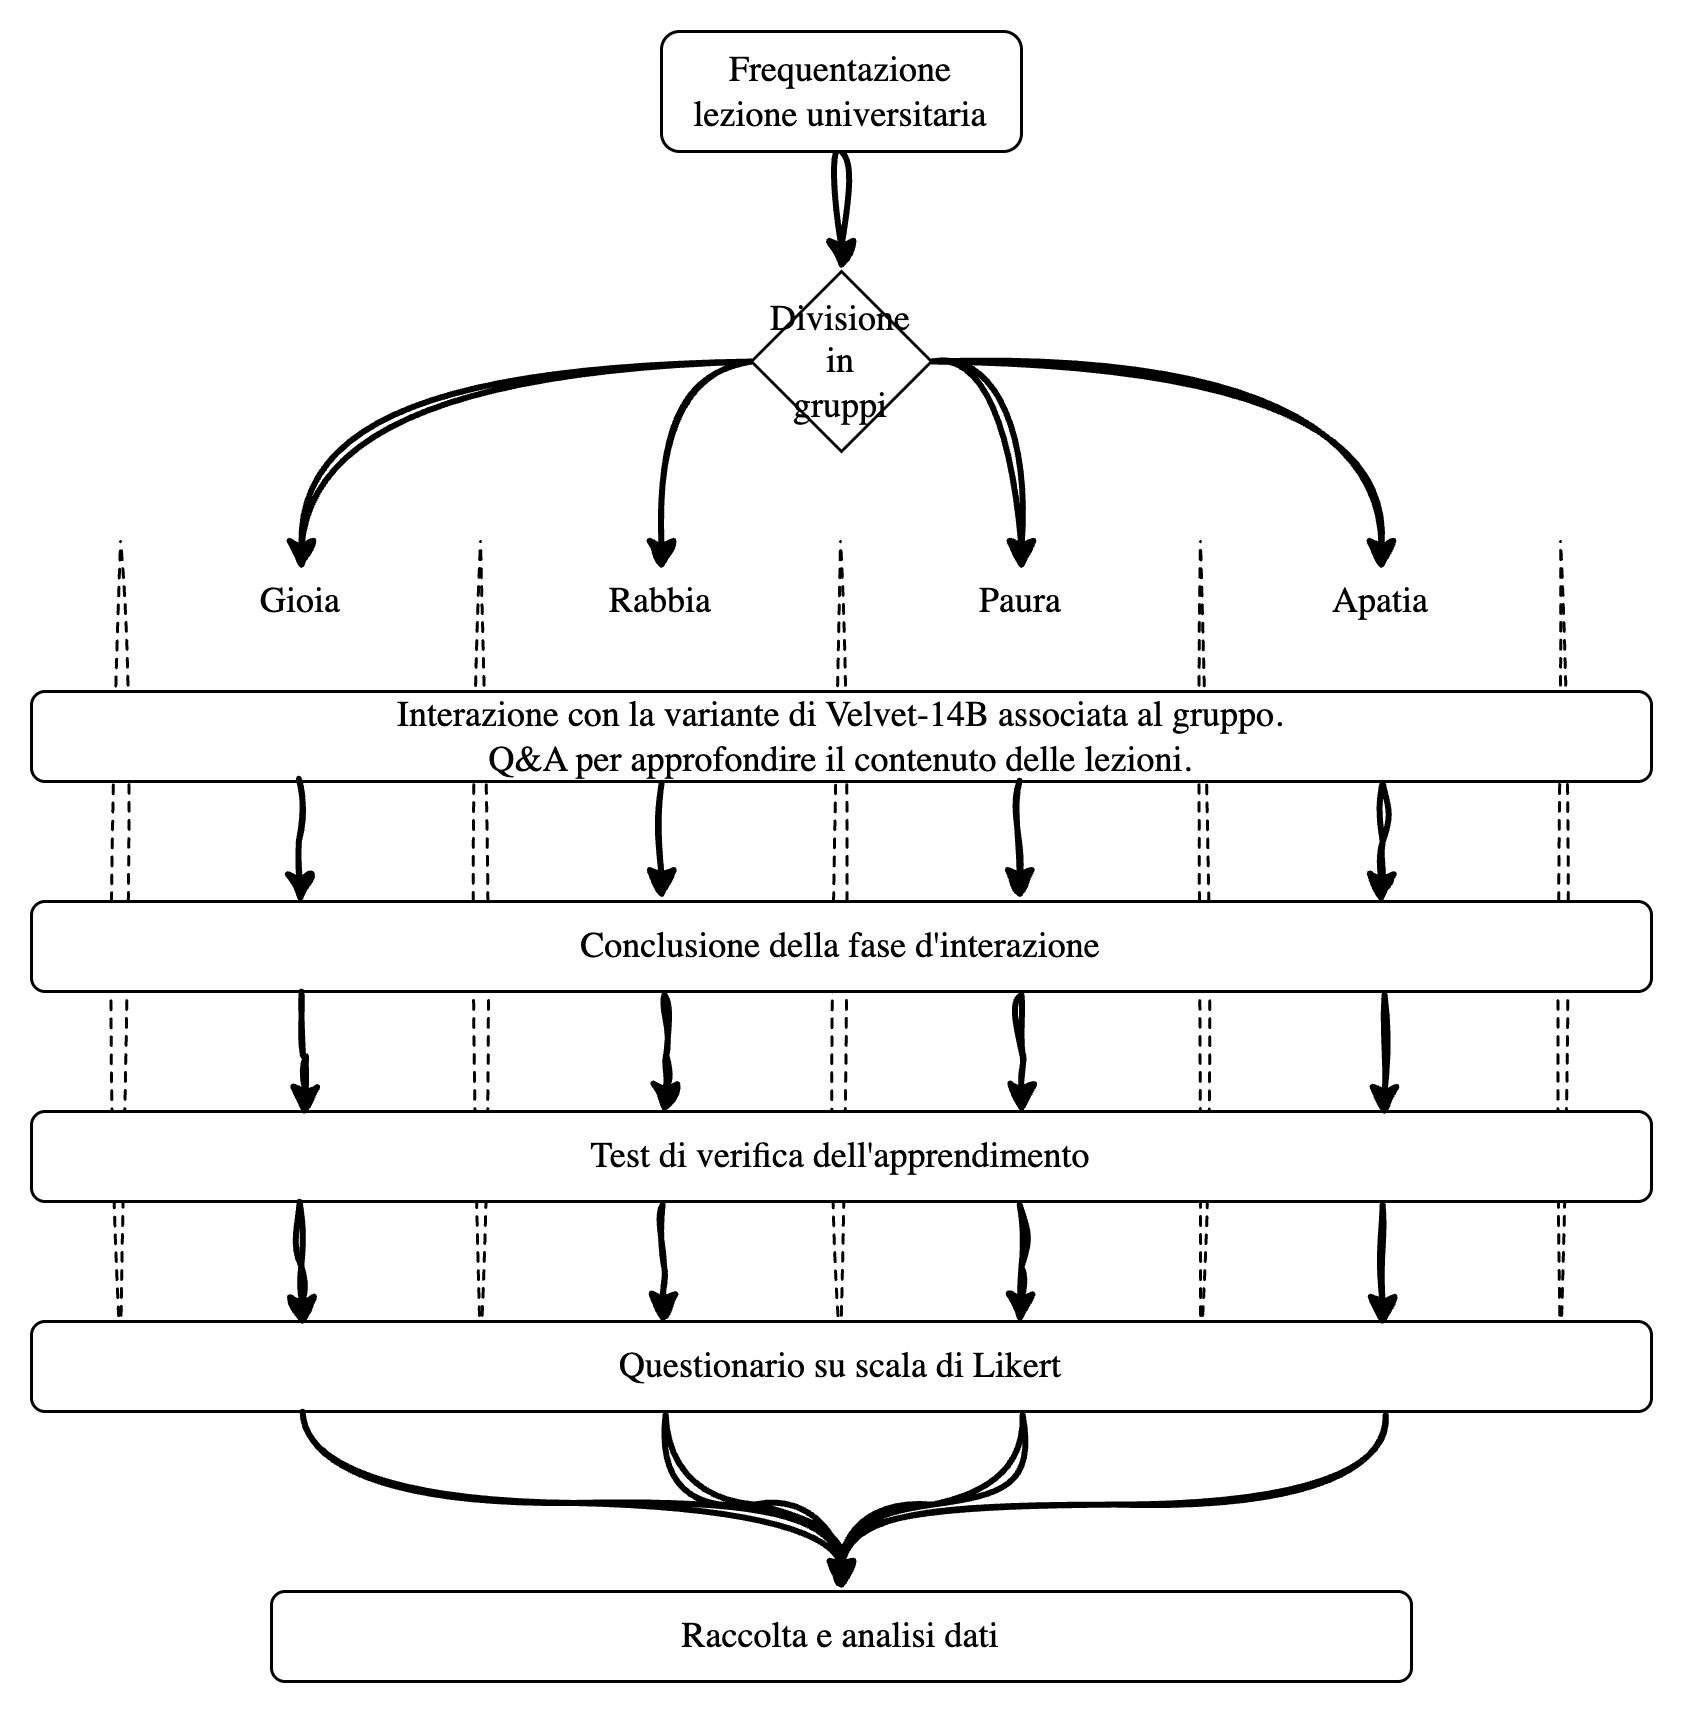

The diagram above was exported from draw.io. Its source (the exported page's mxGraphModel, read from the mxfile embedded in the PNG):
<mxGraphModel dx="828" dy="556" grid="1" gridSize="10" guides="1" tooltips="1" connect="1" arrows="1" fold="1" page="1" pageScale="1" pageWidth="827" pageHeight="1169" math="0" shadow="0">
  <root>
    <mxCell id="0" />
    <mxCell id="1" parent="0" />
    <mxCell id="0A2kXsxqHIe-OO_o7UEf-3" value="" style="edgeStyle=orthogonalEdgeStyle;rounded=0;orthogonalLoop=1;jettySize=auto;html=1;curved=1;sketch=1;curveFitting=1;jiggle=2;strokeWidth=2;fontFamily=Garamond;" edge="1" parent="1" source="0A2kXsxqHIe-OO_o7UEf-1" target="0A2kXsxqHIe-OO_o7UEf-2">
      <mxGeometry relative="1" as="geometry" />
    </mxCell>
    <mxCell id="0A2kXsxqHIe-OO_o7UEf-1" value="Frequentazione&lt;div&gt;lezione universitaria&lt;/div&gt;" style="rounded=1;whiteSpace=wrap;html=1;fontFamily=Garamond;" vertex="1" parent="1">
      <mxGeometry x="280" y="230" width="120" height="40" as="geometry" />
    </mxCell>
    <mxCell id="0A2kXsxqHIe-OO_o7UEf-19" style="edgeStyle=orthogonalEdgeStyle;rounded=0;orthogonalLoop=1;jettySize=auto;html=1;exitX=0;exitY=0.5;exitDx=0;exitDy=0;curved=1;sketch=1;curveFitting=1;jiggle=2;strokeWidth=2;fontFamily=Garamond;" edge="1" parent="1" source="0A2kXsxqHIe-OO_o7UEf-2" target="0A2kXsxqHIe-OO_o7UEf-10">
      <mxGeometry relative="1" as="geometry" />
    </mxCell>
    <mxCell id="0A2kXsxqHIe-OO_o7UEf-22" style="edgeStyle=orthogonalEdgeStyle;rounded=0;orthogonalLoop=1;jettySize=auto;html=1;exitX=0;exitY=0.5;exitDx=0;exitDy=0;curved=1;sketch=1;curveFitting=1;jiggle=2;strokeWidth=2;fontFamily=Garamond;" edge="1" parent="1" source="0A2kXsxqHIe-OO_o7UEf-2" target="0A2kXsxqHIe-OO_o7UEf-11">
      <mxGeometry relative="1" as="geometry" />
    </mxCell>
    <mxCell id="0A2kXsxqHIe-OO_o7UEf-23" style="edgeStyle=orthogonalEdgeStyle;rounded=0;orthogonalLoop=1;jettySize=auto;html=1;exitX=1;exitY=0.5;exitDx=0;exitDy=0;curved=1;sketch=1;curveFitting=1;jiggle=2;strokeWidth=2;fontFamily=Garamond;" edge="1" parent="1" source="0A2kXsxqHIe-OO_o7UEf-2" target="0A2kXsxqHIe-OO_o7UEf-12">
      <mxGeometry relative="1" as="geometry" />
    </mxCell>
    <mxCell id="0A2kXsxqHIe-OO_o7UEf-24" style="edgeStyle=orthogonalEdgeStyle;rounded=0;orthogonalLoop=1;jettySize=auto;html=1;exitX=1;exitY=0.5;exitDx=0;exitDy=0;curved=1;sketch=1;curveFitting=1;jiggle=2;strokeWidth=2;fontFamily=Garamond;" edge="1" parent="1" source="0A2kXsxqHIe-OO_o7UEf-2" target="0A2kXsxqHIe-OO_o7UEf-13">
      <mxGeometry relative="1" as="geometry" />
    </mxCell>
    <mxCell id="0A2kXsxqHIe-OO_o7UEf-2" value="Divisione&lt;div&gt;in&lt;/div&gt;&lt;div&gt;gruppi&lt;/div&gt;" style="rhombus;whiteSpace=wrap;html=1;fontFamily=Garamond;" vertex="1" parent="1">
      <mxGeometry x="310" y="310" width="60" height="60" as="geometry" />
    </mxCell>
    <mxCell id="0A2kXsxqHIe-OO_o7UEf-5" value="" style="endArrow=none;html=1;rounded=0;dashed=1;sketch=1;curveFitting=1;jiggle=2;strokeWidth=1;fontFamily=Garamond;" edge="1" parent="1">
      <mxGeometry width="50" height="50" relative="1" as="geometry">
        <mxPoint x="99.68" y="670" as="sourcePoint" />
        <mxPoint x="99.68" y="400" as="targetPoint" />
      </mxGeometry>
    </mxCell>
    <mxCell id="0A2kXsxqHIe-OO_o7UEf-6" value="" style="endArrow=none;html=1;rounded=0;dashed=1;sketch=1;curveFitting=1;jiggle=2;strokeWidth=1;fontFamily=Garamond;" edge="1" parent="1">
      <mxGeometry width="50" height="50" relative="1" as="geometry">
        <mxPoint x="219.68" y="670" as="sourcePoint" />
        <mxPoint x="219.68" y="400" as="targetPoint" />
      </mxGeometry>
    </mxCell>
    <mxCell id="0A2kXsxqHIe-OO_o7UEf-7" value="" style="endArrow=none;html=1;rounded=0;dashed=1;sketch=1;curveFitting=1;jiggle=2;strokeWidth=1;fontFamily=Garamond;" edge="1" parent="1">
      <mxGeometry width="50" height="50" relative="1" as="geometry">
        <mxPoint x="339.68" y="670" as="sourcePoint" />
        <mxPoint x="339.68" y="400" as="targetPoint" />
      </mxGeometry>
    </mxCell>
    <mxCell id="0A2kXsxqHIe-OO_o7UEf-8" value="" style="endArrow=none;html=1;rounded=0;dashed=1;sketch=1;curveFitting=1;jiggle=2;strokeWidth=1;fontFamily=Garamond;" edge="1" parent="1">
      <mxGeometry width="50" height="50" relative="1" as="geometry">
        <mxPoint x="459.68" y="670" as="sourcePoint" />
        <mxPoint x="459.68" y="400" as="targetPoint" />
      </mxGeometry>
    </mxCell>
    <mxCell id="0A2kXsxqHIe-OO_o7UEf-9" value="" style="endArrow=none;html=1;rounded=0;dashed=1;sketch=1;curveFitting=1;jiggle=2;strokeWidth=1;fontFamily=Garamond;" edge="1" parent="1">
      <mxGeometry width="50" height="50" relative="1" as="geometry">
        <mxPoint x="579.68" y="670" as="sourcePoint" />
        <mxPoint x="579.68" y="400" as="targetPoint" />
      </mxGeometry>
    </mxCell>
    <mxCell id="0A2kXsxqHIe-OO_o7UEf-10" value="Gioia" style="text;html=1;align=center;verticalAlign=middle;whiteSpace=wrap;rounded=0;fontFamily=Garamond;" vertex="1" parent="1">
      <mxGeometry x="130" y="410" width="60" height="20" as="geometry" />
    </mxCell>
    <mxCell id="0A2kXsxqHIe-OO_o7UEf-11" value="Rabbia" style="text;html=1;align=center;verticalAlign=middle;whiteSpace=wrap;rounded=0;fontFamily=Garamond;" vertex="1" parent="1">
      <mxGeometry x="250" y="410" width="60" height="20" as="geometry" />
    </mxCell>
    <mxCell id="0A2kXsxqHIe-OO_o7UEf-12" value="Paura&lt;span style=&quot;color: rgba(0, 0, 0, 0); font-size: 0px; text-align: start; text-wrap-mode: nowrap;&quot;&gt;%3CmxGraphModel%3E%3Croot%3E%3CmxCell%20id%3D%220%22%2F%3E%3CmxCell%20id%3D%221%22%20parent%3D%220%22%2F%3E%3CmxCell%20id%3D%222%22%20value%3D%22Gioia%22%20style%3D%22text%3Bhtml%3D1%3Balign%3Dcenter%3BverticalAlign%3Dmiddle%3BwhiteSpace%3Dwrap%3Brounded%3D0%3B%22%20vertex%3D%221%22%20parent%3D%221%22%3E%3CmxGeometry%20x%3D%22100%22%20y%3D%22400%22%20width%3D%2260%22%20height%3D%2220%22%20as%3D%22geometry%22%2F%3E%3C%2FmxCell%3E%3C%2Froot%3E%3C%2FmxGraphModel%3E&lt;/span&gt;" style="text;html=1;align=center;verticalAlign=middle;whiteSpace=wrap;rounded=0;fontFamily=Garamond;" vertex="1" parent="1">
      <mxGeometry x="370" y="410" width="60" height="20" as="geometry" />
    </mxCell>
    <mxCell id="0A2kXsxqHIe-OO_o7UEf-13" value="Apatia" style="text;html=1;align=center;verticalAlign=middle;whiteSpace=wrap;rounded=0;fontFamily=Garamond;" vertex="1" parent="1">
      <mxGeometry x="490" y="410" width="60" height="20" as="geometry" />
    </mxCell>
    <mxCell id="0A2kXsxqHIe-OO_o7UEf-16" value="Interazione con la variante di Velvet-14B associata al gruppo.&lt;div&gt;Q&amp;amp;A per approfondire il contenuto delle lezioni.&lt;/div&gt;" style="rounded=1;whiteSpace=wrap;html=1;fontFamily=Garamond;" vertex="1" parent="1">
      <mxGeometry x="70" y="450" width="540" height="30" as="geometry" />
    </mxCell>
    <mxCell id="0A2kXsxqHIe-OO_o7UEf-25" value="Conclusione della fase d'interazione" style="rounded=1;whiteSpace=wrap;html=1;fontFamily=Garamond;" vertex="1" parent="1">
      <mxGeometry x="70" y="520" width="540" height="30" as="geometry" />
    </mxCell>
    <mxCell id="0A2kXsxqHIe-OO_o7UEf-27" style="edgeStyle=orthogonalEdgeStyle;rounded=0;orthogonalLoop=1;jettySize=auto;html=1;exitX=0.165;exitY=0.968;exitDx=0;exitDy=0;entryX=0.166;entryY=0.033;entryDx=0;entryDy=0;entryPerimeter=0;exitPerimeter=0;sketch=1;curveFitting=1;jiggle=2;strokeWidth=2;fontFamily=Garamond;" edge="1" parent="1" source="0A2kXsxqHIe-OO_o7UEf-16" target="0A2kXsxqHIe-OO_o7UEf-25">
      <mxGeometry relative="1" as="geometry" />
    </mxCell>
    <mxCell id="0A2kXsxqHIe-OO_o7UEf-28" style="edgeStyle=orthogonalEdgeStyle;rounded=0;orthogonalLoop=1;jettySize=auto;html=1;exitX=0.389;exitY=1.011;exitDx=0;exitDy=0;entryX=0.389;entryY=-0.01;entryDx=0;entryDy=0;entryPerimeter=0;exitPerimeter=0;sketch=1;curveFitting=1;jiggle=2;strokeWidth=2;fontFamily=Garamond;" edge="1" parent="1" source="0A2kXsxqHIe-OO_o7UEf-16" target="0A2kXsxqHIe-OO_o7UEf-25">
      <mxGeometry relative="1" as="geometry">
        <mxPoint x="169" y="489" as="sourcePoint" />
        <mxPoint x="170" y="535" as="targetPoint" />
      </mxGeometry>
    </mxCell>
    <mxCell id="0A2kXsxqHIe-OO_o7UEf-29" style="edgeStyle=orthogonalEdgeStyle;rounded=0;orthogonalLoop=1;jettySize=auto;html=1;exitX=0.61;exitY=0.989;exitDx=0;exitDy=0;entryX=0.61;entryY=-0.01;entryDx=0;entryDy=0;entryPerimeter=0;exitPerimeter=0;sketch=1;curveFitting=1;jiggle=2;strokeWidth=2;fontFamily=Garamond;" edge="1" parent="1" source="0A2kXsxqHIe-OO_o7UEf-16" target="0A2kXsxqHIe-OO_o7UEf-25">
      <mxGeometry relative="1" as="geometry">
        <mxPoint x="290" y="490" as="sourcePoint" />
        <mxPoint x="290" y="534" as="targetPoint" />
      </mxGeometry>
    </mxCell>
    <mxCell id="0A2kXsxqHIe-OO_o7UEf-30" style="edgeStyle=orthogonalEdgeStyle;rounded=0;orthogonalLoop=1;jettySize=auto;html=1;exitX=0.834;exitY=1.011;exitDx=0;exitDy=0;entryX=0.833;entryY=0.033;entryDx=0;entryDy=0;entryPerimeter=0;exitPerimeter=0;sketch=1;curveFitting=1;jiggle=2;strokeWidth=2;fontFamily=Garamond;" edge="1" parent="1" source="0A2kXsxqHIe-OO_o7UEf-16" target="0A2kXsxqHIe-OO_o7UEf-25">
      <mxGeometry relative="1" as="geometry">
        <mxPoint x="300" y="500" as="sourcePoint" />
        <mxPoint x="300" y="544" as="targetPoint" />
      </mxGeometry>
    </mxCell>
    <mxCell id="0A2kXsxqHIe-OO_o7UEf-31" value="Test di verifica dell'apprendimento" style="rounded=1;whiteSpace=wrap;html=1;fontFamily=Garamond;" vertex="1" parent="1">
      <mxGeometry x="70" y="590" width="540" height="30" as="geometry" />
    </mxCell>
    <mxCell id="0A2kXsxqHIe-OO_o7UEf-32" value="Questionario su scala di Likert" style="rounded=1;whiteSpace=wrap;html=1;fontFamily=Garamond;" vertex="1" parent="1">
      <mxGeometry x="70" y="660" width="540" height="30" as="geometry" />
    </mxCell>
    <mxCell id="0A2kXsxqHIe-OO_o7UEf-41" style="edgeStyle=orthogonalEdgeStyle;rounded=0;orthogonalLoop=1;jettySize=auto;html=1;exitX=0.165;exitY=0.968;exitDx=0;exitDy=0;entryX=0.166;entryY=0.033;entryDx=0;entryDy=0;entryPerimeter=0;exitPerimeter=0;sketch=1;curveFitting=1;jiggle=2;strokeWidth=2;fontFamily=Garamond;" edge="1" parent="1">
      <mxGeometry relative="1" as="geometry">
        <mxPoint x="160" y="550" as="sourcePoint" />
        <mxPoint x="161" y="592" as="targetPoint" />
      </mxGeometry>
    </mxCell>
    <mxCell id="0A2kXsxqHIe-OO_o7UEf-42" style="edgeStyle=orthogonalEdgeStyle;rounded=0;orthogonalLoop=1;jettySize=auto;html=1;exitX=0.389;exitY=1.011;exitDx=0;exitDy=0;entryX=0.389;entryY=-0.01;entryDx=0;entryDy=0;entryPerimeter=0;exitPerimeter=0;sketch=1;curveFitting=1;jiggle=2;strokeWidth=2;fontFamily=Garamond;" edge="1" parent="1">
      <mxGeometry relative="1" as="geometry">
        <mxPoint x="281" y="551" as="sourcePoint" />
        <mxPoint x="281" y="591" as="targetPoint" />
      </mxGeometry>
    </mxCell>
    <mxCell id="0A2kXsxqHIe-OO_o7UEf-43" style="edgeStyle=orthogonalEdgeStyle;rounded=0;orthogonalLoop=1;jettySize=auto;html=1;exitX=0.61;exitY=0.989;exitDx=0;exitDy=0;entryX=0.61;entryY=-0.01;entryDx=0;entryDy=0;entryPerimeter=0;exitPerimeter=0;sketch=1;curveFitting=1;jiggle=2;strokeWidth=2;fontFamily=Garamond;" edge="1" parent="1">
      <mxGeometry relative="1" as="geometry">
        <mxPoint x="400" y="551" as="sourcePoint" />
        <mxPoint x="400" y="591" as="targetPoint" />
      </mxGeometry>
    </mxCell>
    <mxCell id="0A2kXsxqHIe-OO_o7UEf-44" style="edgeStyle=orthogonalEdgeStyle;rounded=0;orthogonalLoop=1;jettySize=auto;html=1;exitX=0.834;exitY=1.011;exitDx=0;exitDy=0;entryX=0.833;entryY=0.033;entryDx=0;entryDy=0;entryPerimeter=0;exitPerimeter=0;sketch=1;curveFitting=1;jiggle=2;strokeWidth=2;fontFamily=Garamond;" edge="1" parent="1">
      <mxGeometry relative="1" as="geometry">
        <mxPoint x="521" y="551" as="sourcePoint" />
        <mxPoint x="521" y="592" as="targetPoint" />
      </mxGeometry>
    </mxCell>
    <mxCell id="0A2kXsxqHIe-OO_o7UEf-45" style="edgeStyle=orthogonalEdgeStyle;rounded=0;orthogonalLoop=1;jettySize=auto;html=1;exitX=0.165;exitY=0.968;exitDx=0;exitDy=0;entryX=0.166;entryY=0.033;entryDx=0;entryDy=0;entryPerimeter=0;exitPerimeter=0;sketch=1;curveFitting=1;jiggle=2;strokeWidth=2;fontFamily=Garamond;" edge="1" parent="1">
      <mxGeometry relative="1" as="geometry">
        <mxPoint x="159.38" y="620" as="sourcePoint" />
        <mxPoint x="160.38" y="662" as="targetPoint" />
      </mxGeometry>
    </mxCell>
    <mxCell id="0A2kXsxqHIe-OO_o7UEf-46" style="edgeStyle=orthogonalEdgeStyle;rounded=0;orthogonalLoop=1;jettySize=auto;html=1;exitX=0.389;exitY=1.011;exitDx=0;exitDy=0;entryX=0.389;entryY=-0.01;entryDx=0;entryDy=0;entryPerimeter=0;exitPerimeter=0;sketch=1;curveFitting=1;jiggle=2;strokeWidth=2;fontFamily=Garamond;" edge="1" parent="1">
      <mxGeometry relative="1" as="geometry">
        <mxPoint x="280.38" y="621" as="sourcePoint" />
        <mxPoint x="280.38" y="661" as="targetPoint" />
      </mxGeometry>
    </mxCell>
    <mxCell id="0A2kXsxqHIe-OO_o7UEf-47" style="edgeStyle=orthogonalEdgeStyle;rounded=0;orthogonalLoop=1;jettySize=auto;html=1;exitX=0.61;exitY=0.989;exitDx=0;exitDy=0;entryX=0.61;entryY=-0.01;entryDx=0;entryDy=0;entryPerimeter=0;exitPerimeter=0;sketch=1;curveFitting=1;jiggle=2;strokeWidth=2;fontFamily=Garamond;" edge="1" parent="1">
      <mxGeometry relative="1" as="geometry">
        <mxPoint x="399.38" y="621" as="sourcePoint" />
        <mxPoint x="399.38" y="661" as="targetPoint" />
      </mxGeometry>
    </mxCell>
    <mxCell id="0A2kXsxqHIe-OO_o7UEf-48" style="edgeStyle=orthogonalEdgeStyle;rounded=0;orthogonalLoop=1;jettySize=auto;html=1;exitX=0.834;exitY=1.011;exitDx=0;exitDy=0;entryX=0.833;entryY=0.033;entryDx=0;entryDy=0;entryPerimeter=0;exitPerimeter=0;sketch=1;curveFitting=1;jiggle=2;strokeWidth=2;fontFamily=Garamond;" edge="1" parent="1">
      <mxGeometry relative="1" as="geometry">
        <mxPoint x="520.38" y="621" as="sourcePoint" />
        <mxPoint x="520.38" y="662" as="targetPoint" />
      </mxGeometry>
    </mxCell>
    <mxCell id="0A2kXsxqHIe-OO_o7UEf-49" value="Raccolta e analisi dati" style="rounded=1;whiteSpace=wrap;html=1;fontFamily=Garamond;" vertex="1" parent="1">
      <mxGeometry x="150" y="750" width="380" height="30" as="geometry" />
    </mxCell>
    <mxCell id="0A2kXsxqHIe-OO_o7UEf-55" style="edgeStyle=orthogonalEdgeStyle;rounded=0;orthogonalLoop=1;jettySize=auto;html=1;exitX=0.165;exitY=0.968;exitDx=0;exitDy=0;entryX=0.5;entryY=0;entryDx=0;entryDy=0;exitPerimeter=0;sketch=1;curveFitting=1;jiggle=2;strokeWidth=2;curved=1;fontFamily=Garamond;" edge="1" parent="1" target="0A2kXsxqHIe-OO_o7UEf-49">
      <mxGeometry relative="1" as="geometry">
        <mxPoint x="160.38" y="690" as="sourcePoint" />
        <mxPoint x="161.38" y="732" as="targetPoint" />
      </mxGeometry>
    </mxCell>
    <mxCell id="0A2kXsxqHIe-OO_o7UEf-56" style="edgeStyle=orthogonalEdgeStyle;rounded=0;orthogonalLoop=1;jettySize=auto;html=1;exitX=0.389;exitY=1.011;exitDx=0;exitDy=0;entryX=0.5;entryY=0;entryDx=0;entryDy=0;exitPerimeter=0;sketch=1;curveFitting=1;jiggle=2;strokeWidth=2;curved=1;fontFamily=Garamond;" edge="1" parent="1" target="0A2kXsxqHIe-OO_o7UEf-49">
      <mxGeometry relative="1" as="geometry">
        <mxPoint x="281.38" y="691" as="sourcePoint" />
        <mxPoint x="281.38" y="731" as="targetPoint" />
      </mxGeometry>
    </mxCell>
    <mxCell id="0A2kXsxqHIe-OO_o7UEf-57" style="edgeStyle=orthogonalEdgeStyle;rounded=0;orthogonalLoop=1;jettySize=auto;html=1;exitX=0.61;exitY=0.989;exitDx=0;exitDy=0;entryX=0.5;entryY=0;entryDx=0;entryDy=0;exitPerimeter=0;sketch=1;curveFitting=1;jiggle=2;strokeWidth=2;curved=1;fontFamily=Garamond;" edge="1" parent="1" target="0A2kXsxqHIe-OO_o7UEf-49">
      <mxGeometry relative="1" as="geometry">
        <mxPoint x="400.38" y="691" as="sourcePoint" />
        <mxPoint x="400.38" y="731" as="targetPoint" />
      </mxGeometry>
    </mxCell>
    <mxCell id="0A2kXsxqHIe-OO_o7UEf-58" style="edgeStyle=orthogonalEdgeStyle;rounded=0;orthogonalLoop=1;jettySize=auto;html=1;exitX=0.834;exitY=1.011;exitDx=0;exitDy=0;entryX=0.5;entryY=0;entryDx=0;entryDy=0;exitPerimeter=0;sketch=1;curveFitting=1;jiggle=2;strokeWidth=2;curved=1;fontFamily=Garamond;" edge="1" parent="1" target="0A2kXsxqHIe-OO_o7UEf-49">
      <mxGeometry relative="1" as="geometry">
        <mxPoint x="521.38" y="691" as="sourcePoint" />
        <mxPoint x="521.38" y="732" as="targetPoint" />
      </mxGeometry>
    </mxCell>
  </root>
</mxGraphModel>